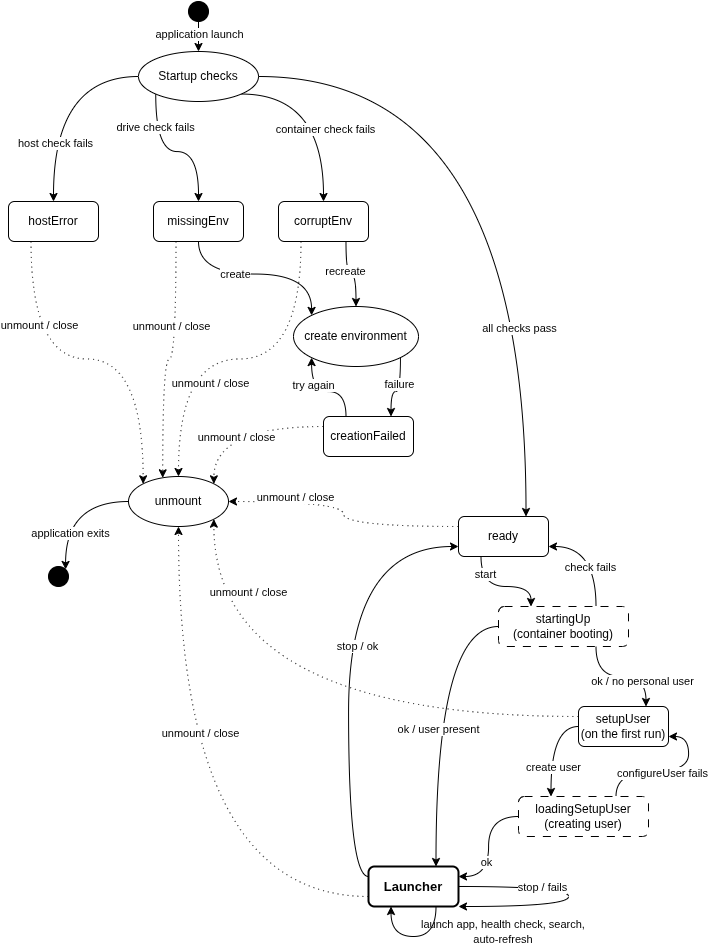

The diagram above was exported from draw.io. Its source (the exported page's mxGraphModel, read from the mxfile embedded in the PNG):
<mxGraphModel dx="1185" dy="1220" grid="1" gridSize="10" guides="1" tooltips="1" connect="1" arrows="1" fold="1" page="1" pageScale="1" pageWidth="827" pageHeight="1169" math="0" shadow="0">
  <root>
    <mxCell id="0" />
    <mxCell id="1" parent="0" />
    <mxCell id="s43xcWj78eWdxxpoxorI-19" edge="1" parent="1" source="s43xcWj78eWdxxpoxorI-1" style="edgeStyle=orthogonalEdgeStyle;rounded=0;orthogonalLoop=1;jettySize=auto;html=1;exitX=0.5;exitY=1;exitDx=0;exitDy=0;entryX=0.5;entryY=0;entryDx=0;entryDy=0;" target="s43xcWj78eWdxxpoxorI-2">
      <mxGeometry relative="1" as="geometry" />
    </mxCell>
    <mxCell id="s43xcWj78eWdxxpoxorI-20" connectable="0" parent="s43xcWj78eWdxxpoxorI-19" style="edgeLabel;html=1;align=center;verticalAlign=middle;resizable=0;points=[];" value="application launch" vertex="1">
      <mxGeometry relative="1" x="-0.22" as="geometry">
        <mxPoint as="offset" />
      </mxGeometry>
    </mxCell>
    <mxCell id="s43xcWj78eWdxxpoxorI-1" parent="1" style="ellipse;whiteSpace=wrap;html=1;aspect=fixed;fillColor=light-dark(#000000,#000000);" value="" vertex="1">
      <mxGeometry height="20" width="20" x="210" y="155" as="geometry" />
    </mxCell>
    <mxCell id="s43xcWj78eWdxxpoxorI-21" edge="1" parent="1" source="s43xcWj78eWdxxpoxorI-2" style="rounded=0;orthogonalLoop=1;jettySize=auto;html=1;exitX=0;exitY=0.5;exitDx=0;exitDy=0;entryX=0.5;entryY=0;entryDx=0;entryDy=0;edgeStyle=orthogonalEdgeStyle;curved=1;" target="s43xcWj78eWdxxpoxorI-3">
      <mxGeometry relative="1" as="geometry" />
    </mxCell>
    <mxCell id="s43xcWj78eWdxxpoxorI-22" connectable="0" parent="s43xcWj78eWdxxpoxorI-21" style="edgeLabel;html=1;align=center;verticalAlign=middle;resizable=0;points=[];" value="host check fails" vertex="1">
      <mxGeometry relative="1" x="0.4293" y="1" as="geometry">
        <mxPoint as="offset" />
      </mxGeometry>
    </mxCell>
    <mxCell id="s43xcWj78eWdxxpoxorI-23" edge="1" parent="1" source="s43xcWj78eWdxxpoxorI-2" style="rounded=0;orthogonalLoop=1;jettySize=auto;html=1;exitX=0;exitY=1;exitDx=0;exitDy=0;entryX=0.5;entryY=0;entryDx=0;entryDy=0;edgeStyle=orthogonalEdgeStyle;curved=1;" target="s43xcWj78eWdxxpoxorI-4">
      <mxGeometry relative="1" as="geometry" />
    </mxCell>
    <mxCell id="s43xcWj78eWdxxpoxorI-24" connectable="0" parent="s43xcWj78eWdxxpoxorI-23" style="edgeLabel;html=1;align=center;verticalAlign=middle;resizable=0;points=[];" value="drive check fails" vertex="1">
      <mxGeometry relative="1" x="-0.5754" y="-1" as="geometry">
        <mxPoint as="offset" />
      </mxGeometry>
    </mxCell>
    <mxCell id="s43xcWj78eWdxxpoxorI-25" edge="1" parent="1" source="s43xcWj78eWdxxpoxorI-2" style="edgeStyle=orthogonalEdgeStyle;rounded=0;orthogonalLoop=1;jettySize=auto;html=1;exitX=1;exitY=1;exitDx=0;exitDy=0;entryX=0.5;entryY=0;entryDx=0;entryDy=0;curved=1;" target="s43xcWj78eWdxxpoxorI-5">
      <mxGeometry relative="1" as="geometry" />
    </mxCell>
    <mxCell id="s43xcWj78eWdxxpoxorI-26" connectable="0" parent="s43xcWj78eWdxxpoxorI-25" style="edgeLabel;html=1;align=center;verticalAlign=middle;resizable=0;points=[];" value="container check fails" vertex="1">
      <mxGeometry relative="1" x="0.2278" y="1" as="geometry">
        <mxPoint as="offset" />
      </mxGeometry>
    </mxCell>
    <mxCell id="s43xcWj78eWdxxpoxorI-35" edge="1" parent="1" source="s43xcWj78eWdxxpoxorI-2" style="edgeStyle=orthogonalEdgeStyle;rounded=0;orthogonalLoop=1;jettySize=auto;html=1;exitX=1;exitY=0.5;exitDx=0;exitDy=0;entryX=0.75;entryY=0;entryDx=0;entryDy=0;curved=1;" target="s43xcWj78eWdxxpoxorI-8">
      <mxGeometry relative="1" as="geometry" />
    </mxCell>
    <mxCell id="s43xcWj78eWdxxpoxorI-36" connectable="0" parent="s43xcWj78eWdxxpoxorI-35" style="edgeLabel;html=1;align=center;verticalAlign=middle;resizable=0;points=[];" value="all checks pass" vertex="1">
      <mxGeometry relative="1" x="0.4668" y="-7" as="geometry">
        <mxPoint as="offset" />
      </mxGeometry>
    </mxCell>
    <mxCell id="s43xcWj78eWdxxpoxorI-2" parent="1" style="ellipse;whiteSpace=wrap;html=1;" value="Startup checks" vertex="1">
      <mxGeometry height="50" width="120" x="160" y="205" as="geometry" />
    </mxCell>
    <mxCell id="s43xcWj78eWdxxpoxorI-66" edge="1" parent="1" source="s43xcWj78eWdxxpoxorI-3" style="edgeStyle=orthogonalEdgeStyle;rounded=0;orthogonalLoop=1;jettySize=auto;html=1;exitX=0.25;exitY=1;exitDx=0;exitDy=0;entryX=0;entryY=0;entryDx=0;entryDy=0;curved=1;dashed=1;dashPattern=1 4;" target="s43xcWj78eWdxxpoxorI-61">
      <mxGeometry relative="1" as="geometry" />
    </mxCell>
    <mxCell id="s43xcWj78eWdxxpoxorI-67" connectable="0" parent="s43xcWj78eWdxxpoxorI-66" style="edgeLabel;html=1;align=center;verticalAlign=middle;resizable=0;points=[];" value="unmount / close" vertex="1">
      <mxGeometry relative="1" x="-0.5293" y="8" as="geometry">
        <mxPoint as="offset" />
      </mxGeometry>
    </mxCell>
    <mxCell id="s43xcWj78eWdxxpoxorI-3" parent="1" style="rounded=1;whiteSpace=wrap;html=1;" value="hostError" vertex="1">
      <mxGeometry height="40" width="90" x="30" y="355" as="geometry" />
    </mxCell>
    <mxCell id="s43xcWj78eWdxxpoxorI-27" edge="1" parent="1" source="s43xcWj78eWdxxpoxorI-4" style="rounded=0;orthogonalLoop=1;jettySize=auto;html=1;exitX=0.5;exitY=1;exitDx=0;exitDy=0;entryX=0;entryY=0;entryDx=0;entryDy=0;edgeStyle=orthogonalEdgeStyle;curved=1;" target="s43xcWj78eWdxxpoxorI-6">
      <mxGeometry relative="1" as="geometry" />
    </mxCell>
    <mxCell id="s43xcWj78eWdxxpoxorI-28" connectable="0" parent="s43xcWj78eWdxxpoxorI-27" style="edgeLabel;html=1;align=center;verticalAlign=middle;resizable=0;points=[];" value="create" vertex="1">
      <mxGeometry relative="1" x="-0.0915" y="-4" as="geometry">
        <mxPoint x="-16" y="-4" as="offset" />
      </mxGeometry>
    </mxCell>
    <mxCell id="s43xcWj78eWdxxpoxorI-4" parent="1" style="rounded=1;whiteSpace=wrap;html=1;" value="missingEnv" vertex="1">
      <mxGeometry height="40" width="90" x="175" y="355" as="geometry" />
    </mxCell>
    <mxCell id="s43xcWj78eWdxxpoxorI-29" edge="1" parent="1" source="s43xcWj78eWdxxpoxorI-5" style="edgeStyle=orthogonalEdgeStyle;rounded=0;orthogonalLoop=1;jettySize=auto;html=1;exitX=0.75;exitY=1;exitDx=0;exitDy=0;entryX=0.5;entryY=0;entryDx=0;entryDy=0;curved=1;" target="s43xcWj78eWdxxpoxorI-6">
      <mxGeometry relative="1" as="geometry" />
    </mxCell>
    <mxCell id="s43xcWj78eWdxxpoxorI-30" connectable="0" parent="s43xcWj78eWdxxpoxorI-29" style="edgeLabel;html=1;align=center;verticalAlign=middle;resizable=0;points=[];" value="recreate" vertex="1">
      <mxGeometry relative="1" x="-0.2002" y="-1" as="geometry">
        <mxPoint as="offset" />
      </mxGeometry>
    </mxCell>
    <mxCell id="s43xcWj78eWdxxpoxorI-70" edge="1" parent="1" source="s43xcWj78eWdxxpoxorI-5" style="edgeStyle=orthogonalEdgeStyle;rounded=0;orthogonalLoop=1;jettySize=auto;html=1;exitX=0.25;exitY=1;exitDx=0;exitDy=0;entryX=0.5;entryY=0;entryDx=0;entryDy=0;curved=1;dashed=1;dashPattern=1 4;" target="s43xcWj78eWdxxpoxorI-61">
      <mxGeometry relative="1" as="geometry" />
    </mxCell>
    <mxCell id="s43xcWj78eWdxxpoxorI-71" connectable="0" parent="s43xcWj78eWdxxpoxorI-70" style="edgeLabel;html=1;align=center;verticalAlign=middle;resizable=0;points=[];" value="unmount / close" vertex="1">
      <mxGeometry relative="1" x="0.1694" y="24" as="geometry">
        <mxPoint as="offset" />
      </mxGeometry>
    </mxCell>
    <mxCell id="s43xcWj78eWdxxpoxorI-5" parent="1" style="rounded=1;whiteSpace=wrap;html=1;" value="corruptEnv" vertex="1">
      <mxGeometry height="40" width="90" x="300" y="355" as="geometry" />
    </mxCell>
    <mxCell id="s43xcWj78eWdxxpoxorI-31" edge="1" parent="1" source="s43xcWj78eWdxxpoxorI-6" style="edgeStyle=orthogonalEdgeStyle;rounded=0;orthogonalLoop=1;jettySize=auto;html=1;exitX=1;exitY=1;exitDx=0;exitDy=0;entryX=0.75;entryY=0;entryDx=0;entryDy=0;curved=1;" target="s43xcWj78eWdxxpoxorI-7">
      <mxGeometry relative="1" as="geometry" />
    </mxCell>
    <mxCell id="s43xcWj78eWdxxpoxorI-32" connectable="0" parent="s43xcWj78eWdxxpoxorI-31" style="edgeLabel;html=1;align=center;verticalAlign=middle;resizable=0;points=[];" value="failure" vertex="1">
      <mxGeometry relative="1" x="-0.2457" y="-2" as="geometry">
        <mxPoint as="offset" />
      </mxGeometry>
    </mxCell>
    <mxCell id="s43xcWj78eWdxxpoxorI-6" parent="1" style="ellipse;whiteSpace=wrap;html=1;" value="create environment" vertex="1">
      <mxGeometry height="60" width="125" x="315" y="460" as="geometry" />
    </mxCell>
    <mxCell id="s43xcWj78eWdxxpoxorI-33" edge="1" parent="1" source="s43xcWj78eWdxxpoxorI-7" style="edgeStyle=orthogonalEdgeStyle;rounded=0;orthogonalLoop=1;jettySize=auto;html=1;exitX=0.25;exitY=0;exitDx=0;exitDy=0;entryX=0;entryY=1;entryDx=0;entryDy=0;curved=1;" target="s43xcWj78eWdxxpoxorI-6">
      <mxGeometry relative="1" as="geometry" />
    </mxCell>
    <mxCell id="s43xcWj78eWdxxpoxorI-34" connectable="0" parent="s43xcWj78eWdxxpoxorI-33" style="edgeLabel;html=1;align=center;verticalAlign=middle;resizable=0;points=[];" value="try again" vertex="1">
      <mxGeometry relative="1" x="0.4057" y="-1" as="geometry">
        <mxPoint as="offset" />
      </mxGeometry>
    </mxCell>
    <mxCell id="s43xcWj78eWdxxpoxorI-72" edge="1" parent="1" source="s43xcWj78eWdxxpoxorI-7" style="edgeStyle=orthogonalEdgeStyle;rounded=0;orthogonalLoop=1;jettySize=auto;html=1;exitX=0;exitY=0.25;exitDx=0;exitDy=0;entryX=1;entryY=0;entryDx=0;entryDy=0;curved=1;dashed=1;dashPattern=1 4;" target="s43xcWj78eWdxxpoxorI-61">
      <mxGeometry relative="1" as="geometry" />
    </mxCell>
    <mxCell id="s43xcWj78eWdxxpoxorI-73" connectable="0" parent="s43xcWj78eWdxxpoxorI-72" style="edgeLabel;html=1;align=center;verticalAlign=middle;resizable=0;points=[];" value="unmount / close" vertex="1">
      <mxGeometry relative="1" x="0.0481" y="10" as="geometry">
        <mxPoint as="offset" />
      </mxGeometry>
    </mxCell>
    <mxCell id="s43xcWj78eWdxxpoxorI-7" parent="1" style="rounded=1;whiteSpace=wrap;html=1;" value="creationFailed" vertex="1">
      <mxGeometry height="40" width="90" x="345" y="570" as="geometry" />
    </mxCell>
    <mxCell id="s43xcWj78eWdxxpoxorI-37" edge="1" parent="1" source="s43xcWj78eWdxxpoxorI-8" style="edgeStyle=orthogonalEdgeStyle;rounded=0;orthogonalLoop=1;jettySize=auto;html=1;exitX=0.25;exitY=1;exitDx=0;exitDy=0;entryX=0.25;entryY=0;entryDx=0;entryDy=0;curved=1;" target="s43xcWj78eWdxxpoxorI-9">
      <mxGeometry relative="1" as="geometry">
        <Array as="points">
          <mxPoint x="503" y="740" />
          <mxPoint x="553" y="740" />
        </Array>
      </mxGeometry>
    </mxCell>
    <mxCell id="s43xcWj78eWdxxpoxorI-38" connectable="0" parent="s43xcWj78eWdxxpoxorI-37" style="edgeLabel;html=1;align=center;verticalAlign=middle;resizable=0;points=[];" value="start" vertex="1">
      <mxGeometry relative="1" x="-0.6712" y="4" as="geometry">
        <mxPoint as="offset" />
      </mxGeometry>
    </mxCell>
    <mxCell id="s43xcWj78eWdxxpoxorI-74" edge="1" parent="1" source="s43xcWj78eWdxxpoxorI-8" style="edgeStyle=orthogonalEdgeStyle;rounded=0;orthogonalLoop=1;jettySize=auto;html=1;exitX=0;exitY=0.25;exitDx=0;exitDy=0;entryX=1;entryY=0.5;entryDx=0;entryDy=0;curved=1;dashed=1;dashPattern=1 4;" target="s43xcWj78eWdxxpoxorI-61">
      <mxGeometry relative="1" as="geometry" />
    </mxCell>
    <mxCell id="s43xcWj78eWdxxpoxorI-75" connectable="0" parent="s43xcWj78eWdxxpoxorI-74" style="edgeLabel;html=1;align=center;verticalAlign=middle;resizable=0;points=[];" value="unmount / close" vertex="1">
      <mxGeometry relative="1" x="0.6692" y="-5" as="geometry">
        <mxPoint x="24" as="offset" />
      </mxGeometry>
    </mxCell>
    <mxCell id="s43xcWj78eWdxxpoxorI-8" parent="1" style="rounded=1;whiteSpace=wrap;html=1;" value="ready" vertex="1">
      <mxGeometry height="40" width="90" x="480" y="670" as="geometry" />
    </mxCell>
    <mxCell id="s43xcWj78eWdxxpoxorI-39" edge="1" parent="1" source="s43xcWj78eWdxxpoxorI-9" style="edgeStyle=orthogonalEdgeStyle;rounded=0;orthogonalLoop=1;jettySize=auto;html=1;exitX=0.75;exitY=0;exitDx=0;exitDy=0;entryX=1;entryY=0.75;entryDx=0;entryDy=0;curved=1;" target="s43xcWj78eWdxxpoxorI-8">
      <mxGeometry relative="1" as="geometry" />
    </mxCell>
    <mxCell id="s43xcWj78eWdxxpoxorI-40" connectable="0" parent="s43xcWj78eWdxxpoxorI-39" style="edgeLabel;html=1;align=center;verticalAlign=middle;resizable=0;points=[];" value="check fails" vertex="1">
      <mxGeometry relative="1" x="-0.2451" y="6" as="geometry">
        <mxPoint as="offset" />
      </mxGeometry>
    </mxCell>
    <mxCell id="s43xcWj78eWdxxpoxorI-42" edge="1" parent="1" source="s43xcWj78eWdxxpoxorI-9" style="edgeStyle=orthogonalEdgeStyle;rounded=0;orthogonalLoop=1;jettySize=auto;html=1;exitX=0.75;exitY=1;exitDx=0;exitDy=0;entryX=0.75;entryY=0;entryDx=0;entryDy=0;curved=1;" target="s43xcWj78eWdxxpoxorI-11">
      <mxGeometry relative="1" as="geometry" />
    </mxCell>
    <mxCell id="s43xcWj78eWdxxpoxorI-43" connectable="0" parent="s43xcWj78eWdxxpoxorI-42" style="edgeLabel;html=1;align=center;verticalAlign=middle;resizable=0;points=[];" value="ok / no personal user" vertex="1">
      <mxGeometry relative="1" x="0.3667" y="-4" as="geometry">
        <mxPoint as="offset" />
      </mxGeometry>
    </mxCell>
    <mxCell id="s43xcWj78eWdxxpoxorI-51" edge="1" parent="1" source="s43xcWj78eWdxxpoxorI-9" style="edgeStyle=orthogonalEdgeStyle;rounded=0;orthogonalLoop=1;jettySize=auto;html=1;exitX=0;exitY=0.5;exitDx=0;exitDy=0;entryX=0.75;entryY=0;entryDx=0;entryDy=0;curved=1;" target="s43xcWj78eWdxxpoxorI-14">
      <mxGeometry relative="1" as="geometry" />
    </mxCell>
    <mxCell id="s43xcWj78eWdxxpoxorI-52" connectable="0" parent="s43xcWj78eWdxxpoxorI-51" style="edgeLabel;html=1;align=center;verticalAlign=middle;resizable=0;points=[];" value="ok / user present" vertex="1">
      <mxGeometry relative="1" x="0.0918" y="2" as="geometry">
        <mxPoint as="offset" />
      </mxGeometry>
    </mxCell>
    <mxCell id="s43xcWj78eWdxxpoxorI-9" parent="1" style="rounded=1;whiteSpace=wrap;html=1;dashed=1;dashPattern=8 8;" value="startingUp&lt;div&gt;(container booting)&lt;/div&gt;" vertex="1">
      <mxGeometry height="40" width="130" x="520" y="760" as="geometry" />
    </mxCell>
    <mxCell id="s43xcWj78eWdxxpoxorI-45" edge="1" parent="1" source="s43xcWj78eWdxxpoxorI-11" style="edgeStyle=orthogonalEdgeStyle;rounded=0;orthogonalLoop=1;jettySize=auto;html=1;exitX=0;exitY=0.5;exitDx=0;exitDy=0;entryX=0.25;entryY=0;entryDx=0;entryDy=0;curved=1;" target="s43xcWj78eWdxxpoxorI-13">
      <mxGeometry relative="1" as="geometry" />
    </mxCell>
    <mxCell id="s43xcWj78eWdxxpoxorI-46" connectable="0" parent="s43xcWj78eWdxxpoxorI-45" style="edgeLabel;html=1;align=center;verticalAlign=middle;resizable=0;points=[];" value="create user" vertex="1">
      <mxGeometry relative="1" x="0.4011" y="2" as="geometry">
        <mxPoint as="offset" />
      </mxGeometry>
    </mxCell>
    <mxCell id="s43xcWj78eWdxxpoxorI-78" edge="1" parent="1" source="s43xcWj78eWdxxpoxorI-11" style="edgeStyle=orthogonalEdgeStyle;rounded=0;orthogonalLoop=1;jettySize=auto;html=1;exitX=0;exitY=0.25;exitDx=0;exitDy=0;entryX=1;entryY=1;entryDx=0;entryDy=0;curved=1;dashed=1;dashPattern=1 4;" target="s43xcWj78eWdxxpoxorI-61">
      <mxGeometry relative="1" as="geometry" />
    </mxCell>
    <mxCell id="s43xcWj78eWdxxpoxorI-79" connectable="0" parent="s43xcWj78eWdxxpoxorI-78" style="edgeLabel;html=1;align=center;verticalAlign=middle;resizable=0;points=[];" value="unmount / close" vertex="1">
      <mxGeometry relative="1" x="0.7426" y="-9" as="geometry">
        <mxPoint x="25" as="offset" />
      </mxGeometry>
    </mxCell>
    <mxCell id="s43xcWj78eWdxxpoxorI-11" parent="1" style="rounded=1;whiteSpace=wrap;html=1;" value="setupUser&lt;div&gt;(on the first run)&lt;/div&gt;" vertex="1">
      <mxGeometry height="40" width="90" x="600" y="860" as="geometry" />
    </mxCell>
    <mxCell id="s43xcWj78eWdxxpoxorI-47" edge="1" parent="1" source="s43xcWj78eWdxxpoxorI-13" style="edgeStyle=orthogonalEdgeStyle;rounded=0;orthogonalLoop=1;jettySize=auto;html=1;exitX=0.75;exitY=0;exitDx=0;exitDy=0;entryX=1;entryY=0.75;entryDx=0;entryDy=0;curved=1;" target="s43xcWj78eWdxxpoxorI-11">
      <mxGeometry relative="1" as="geometry" />
    </mxCell>
    <mxCell id="s43xcWj78eWdxxpoxorI-48" connectable="0" parent="s43xcWj78eWdxxpoxorI-47" style="edgeLabel;html=1;align=center;verticalAlign=middle;resizable=0;points=[];" value="configureUser fails" vertex="1">
      <mxGeometry relative="1" x="-0.0795" y="-1" as="geometry">
        <mxPoint as="offset" />
      </mxGeometry>
    </mxCell>
    <mxCell id="s43xcWj78eWdxxpoxorI-49" edge="1" parent="1" source="s43xcWj78eWdxxpoxorI-13" style="edgeStyle=orthogonalEdgeStyle;rounded=0;orthogonalLoop=1;jettySize=auto;html=1;exitX=0;exitY=0.5;exitDx=0;exitDy=0;entryX=1;entryY=0.25;entryDx=0;entryDy=0;curved=1;" target="s43xcWj78eWdxxpoxorI-14">
      <mxGeometry relative="1" as="geometry" />
    </mxCell>
    <mxCell id="s43xcWj78eWdxxpoxorI-50" connectable="0" parent="s43xcWj78eWdxxpoxorI-49" style="edgeLabel;html=1;align=center;verticalAlign=middle;resizable=0;points=[];" value="ok" vertex="1">
      <mxGeometry relative="1" x="0.2449" y="-3" as="geometry">
        <mxPoint as="offset" />
      </mxGeometry>
    </mxCell>
    <mxCell id="s43xcWj78eWdxxpoxorI-13" parent="1" style="rounded=1;whiteSpace=wrap;html=1;dashed=1;dashPattern=8 8;" value="loadingSetupUser&lt;div&gt;(creating user)&lt;/div&gt;" vertex="1">
      <mxGeometry height="40" width="130" x="540" y="950" as="geometry" />
    </mxCell>
    <mxCell id="s43xcWj78eWdxxpoxorI-53" edge="1" parent="1" source="s43xcWj78eWdxxpoxorI-14" style="edgeStyle=orthogonalEdgeStyle;rounded=0;orthogonalLoop=1;jettySize=auto;html=1;exitX=0;exitY=0.25;exitDx=0;exitDy=0;entryX=0;entryY=0.75;entryDx=0;entryDy=0;curved=1;" target="s43xcWj78eWdxxpoxorI-8">
      <mxGeometry relative="1" as="geometry" />
    </mxCell>
    <mxCell id="s43xcWj78eWdxxpoxorI-54" connectable="0" parent="s43xcWj78eWdxxpoxorI-53" style="edgeLabel;html=1;align=center;verticalAlign=middle;resizable=0;points=[];" value="stop / ok" vertex="1">
      <mxGeometry relative="1" x="0.0918" y="-8" as="geometry">
        <mxPoint as="offset" />
      </mxGeometry>
    </mxCell>
    <mxCell id="s43xcWj78eWdxxpoxorI-55" edge="1" parent="1" source="s43xcWj78eWdxxpoxorI-14" style="edgeStyle=orthogonalEdgeStyle;rounded=0;orthogonalLoop=1;jettySize=auto;html=1;exitX=1;exitY=0.5;exitDx=0;exitDy=0;entryX=1;entryY=1;entryDx=0;entryDy=0;curved=1;innerLoopWaypoints=1;" target="s43xcWj78eWdxxpoxorI-14">
      <mxGeometry relative="1" as="geometry">
        <Array as="points">
          <mxPoint x="590" y="1040" />
          <mxPoint x="590" y="1060" />
        </Array>
        <mxPoint x="510" y="1060" as="targetPoint" />
      </mxGeometry>
    </mxCell>
    <mxCell id="s43xcWj78eWdxxpoxorI-56" connectable="0" parent="s43xcWj78eWdxxpoxorI-55" style="edgeLabel;html=1;align=center;verticalAlign=middle;resizable=0;points=[];" value="stop / fails" vertex="1">
      <mxGeometry relative="1" x="-0.3113" as="geometry">
        <mxPoint as="offset" />
      </mxGeometry>
    </mxCell>
    <mxCell id="s43xcWj78eWdxxpoxorI-57" edge="1" parent="1" source="s43xcWj78eWdxxpoxorI-14" style="edgeStyle=orthogonalEdgeStyle;rounded=0;orthogonalLoop=1;jettySize=auto;html=1;exitX=0.75;exitY=1;exitDx=0;exitDy=0;entryX=0.25;entryY=1;entryDx=0;entryDy=0;curved=1;innerLoopWaypoints=1;" target="s43xcWj78eWdxxpoxorI-14">
      <mxGeometry relative="1" as="geometry">
        <Array as="points">
          <mxPoint x="457" y="1090" />
          <mxPoint x="413" y="1090" />
        </Array>
        <mxPoint x="420" y="1080" as="targetPoint" />
      </mxGeometry>
    </mxCell>
    <mxCell id="s43xcWj78eWdxxpoxorI-76" edge="1" parent="1" source="s43xcWj78eWdxxpoxorI-14" style="edgeStyle=orthogonalEdgeStyle;rounded=0;orthogonalLoop=1;jettySize=auto;html=1;exitX=0;exitY=0.75;exitDx=0;exitDy=0;entryX=0.5;entryY=1;entryDx=0;entryDy=0;dashed=1;dashPattern=1 4;curved=1;" target="s43xcWj78eWdxxpoxorI-61">
      <mxGeometry relative="1" as="geometry" />
    </mxCell>
    <mxCell id="s43xcWj78eWdxxpoxorI-77" connectable="0" parent="s43xcWj78eWdxxpoxorI-76" style="edgeLabel;html=1;align=center;verticalAlign=middle;resizable=0;points=[];" value="unmount / close" vertex="1">
      <mxGeometry relative="1" x="0.2643" y="-21" as="geometry">
        <mxPoint as="offset" />
      </mxGeometry>
    </mxCell>
    <mxCell id="s43xcWj78eWdxxpoxorI-14" parent="1" style="rounded=1;whiteSpace=wrap;html=1;strokeWidth=2;" value="&lt;b&gt;&lt;font style=&quot;font-size: 13px;&quot;&gt;Launcher&lt;/font&gt;&lt;/b&gt;" vertex="1">
      <mxGeometry height="40" width="90" x="390" y="1020" as="geometry" />
    </mxCell>
    <mxCell id="s43xcWj78eWdxxpoxorI-59" parent="1" style="text;html=1;whiteSpace=wrap;strokeColor=none;fillColor=none;align=center;verticalAlign=middle;rounded=0;" value="&lt;font style=&quot;font-size: 11px;&quot;&gt;launch app, health check, search, auto-refresh&lt;/font&gt;" vertex="1">
      <mxGeometry height="30" width="180" x="435" y="1070" as="geometry" />
    </mxCell>
    <mxCell id="s43xcWj78eWdxxpoxorI-64" edge="1" parent="1" source="s43xcWj78eWdxxpoxorI-61" style="edgeStyle=orthogonalEdgeStyle;rounded=0;orthogonalLoop=1;jettySize=auto;html=1;exitX=0;exitY=0.5;exitDx=0;exitDy=0;entryX=1;entryY=0;entryDx=0;entryDy=0;curved=1;" target="s43xcWj78eWdxxpoxorI-63">
      <mxGeometry relative="1" as="geometry" />
    </mxCell>
    <mxCell id="s43xcWj78eWdxxpoxorI-65" connectable="0" parent="s43xcWj78eWdxxpoxorI-64" style="edgeLabel;html=1;align=center;verticalAlign=middle;resizable=0;points=[];" value="application exits" vertex="1">
      <mxGeometry relative="1" x="0.4477" y="4" as="geometry">
        <mxPoint as="offset" />
      </mxGeometry>
    </mxCell>
    <mxCell id="s43xcWj78eWdxxpoxorI-61" parent="1" style="ellipse;whiteSpace=wrap;html=1;" value="unmount" vertex="1">
      <mxGeometry height="50" width="100" x="150" y="630" as="geometry" />
    </mxCell>
    <mxCell id="s43xcWj78eWdxxpoxorI-63" parent="1" style="ellipse;whiteSpace=wrap;html=1;aspect=fixed;fillColor=light-dark(#000000,#000000);" value="" vertex="1">
      <mxGeometry height="20" width="20" x="70" y="720" as="geometry" />
    </mxCell>
    <mxCell id="s43xcWj78eWdxxpoxorI-68" edge="1" parent="1" source="s43xcWj78eWdxxpoxorI-4" style="edgeStyle=orthogonalEdgeStyle;rounded=0;orthogonalLoop=1;jettySize=auto;html=1;exitX=0.25;exitY=1;exitDx=0;exitDy=0;entryX=0.342;entryY=0.026;entryDx=0;entryDy=0;entryPerimeter=0;curved=1;dashed=1;dashPattern=1 4;" target="s43xcWj78eWdxxpoxorI-61">
      <mxGeometry relative="1" as="geometry" />
    </mxCell>
    <mxCell id="s43xcWj78eWdxxpoxorI-69" connectable="0" parent="s43xcWj78eWdxxpoxorI-68" style="edgeLabel;html=1;align=center;verticalAlign=middle;resizable=0;points=[];" value="unmount / close" vertex="1">
      <mxGeometry relative="1" x="-0.326" y="-5" as="geometry">
        <mxPoint as="offset" />
      </mxGeometry>
    </mxCell>
  </root>
</mxGraphModel>